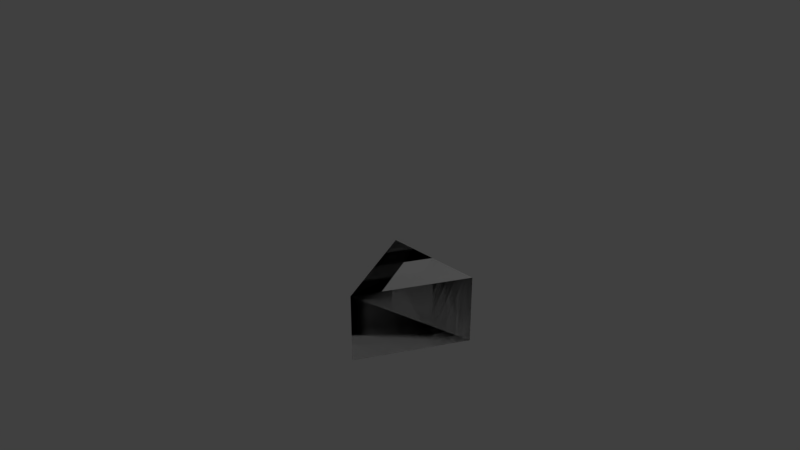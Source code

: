 # Source: TargetMarker.blend  (saved by Blender 2.79.0; exported with 4.5.12 LTS)
import bpy
from mathutils import Matrix  # noqa: F401  (used for matrix-valued properties, if any)

bpy.ops.wm.read_factory_settings(use_empty=True)
scene = bpy.context.scene
scene.name = 'Scene'

# ---- collections
col_collection_1 = bpy.data.collections.new('Collection 1'); scene.collection.children.link(col_collection_1)

# ---- materials (node trees are filled in below, after node groups)
mat_material = bpy.data.materials.new('Material')
mat_material.alpha_threshold = 0.0
mat_material.use_transparent_shadow = False
mat_material.roughness = 0.5
mat_material.line_color = (0.0, 0.0, 0.0, 1.0)

# ---- material node trees

# ---- world
world_world = bpy.data.worlds.new('World'); scene.world = world_world
world_world.color = (0.05088, 0.05088, 0.05088)
world_world.use_sun_shadow = False
world_world.sun_shadow_jitter_overblur = 0.0
world_world.cycles.sampling_method = 'MANUAL'

# ---- cameras
cam_camera = bpy.data.cameras.new('Camera')
cam_camera.clip_end = 100.0
cam_camera.lens = 35.0
cam_camera.sensor_width = 32.0
cam_camera.sensor_height = 18.0
cam_camera.ortho_scale = 7.314
cam_camera.dof.focus_distance = 0.0
cam_camera.dof.aperture_fstop = 128.0

# ---- lights
light_lamp = bpy.data.lights.new('Lamp', 'POINT')
light_lamp.transmission_factor = 0.0
light_lamp.cutoff_distance = 30.0
light_lamp.energy = 100.0
light_lamp.shadow_buffer_clip_start = 1.001
light_lamp.shadow_soft_size = 0.1
light_lamp.shadow_maximum_resolution = 0.006
light_lamp.use_absolute_resolution = True

# ---- meshes
me_cube_002 = bpy.data.meshes.new('Cube.002')
me_cube_002.from_pydata([(-1.192e-07, -0.6667, -0.5), (-4.768e-07, -0.6667, 0.5), (0.75, -2.167, -0.5), (-0.75, -2.167, -0.5), (0.75, -2.167, 0.5), (-0.75, -2.167, 0.5)], [], [(2, 4, 5, 3), (1, 5, 4), (0, 1, 4, 2), (1, 0, 3, 5), (0, 2, 3)])
_uv = me_cube_002.uv_layers.new(name='UVMap')
_uv.uv.foreach_set('vector', [0.0, 0.0, 1.0, 0.0, 1.0, 1.0, 0.0, 1.0, 0.0, 0.0, 1.0, 0.0, 1.0, 1.0, 0.0, 0.0, 1.0, 0.0, 1.0, 1.0, 0.0, 1.0, 0.0, 0.0, 1.0, 0.0, 1.0, 1.0, 0.0, 1.0, 0.0, 0.0, 1.0, 0.0, 1.0, 1.0])
me_cube_002.materials.append(mat_material)
me_cube_002.use_remesh_preserve_volume = False
me_cube_002.use_remesh_preserve_attributes = False
me_cube_002.use_mirror_vertex_groups = False
me_cube_002.update()
me_cube_001 = bpy.data.meshes.new('Cube.001')
me_cube_001.from_pydata([(0.6667, -8.196e-08, -0.5), (0.6667, -4.843e-07, 0.5), (2.167, 0.75, -0.5), (2.167, -0.75, -0.5), (2.167, 0.75, 0.5), (2.167, -0.75, 0.5)], [], [(2, 4, 5, 3), (1, 5, 4), (0, 1, 4, 2), (1, 0, 3, 5), (0, 2, 3)])
_uv = me_cube_001.uv_layers.new(name='UVMap')
_uv.uv.foreach_set('vector', [0.0, 0.0, 1.0, 0.0, 1.0, 1.0, 0.0, 1.0, 0.0, 0.0, 1.0, 0.0, 1.0, 1.0, 0.0, 0.0, 1.0, 0.0, 1.0, 1.0, 0.0, 1.0, 0.0, 0.0, 1.0, 0.0, 1.0, 1.0, 0.0, 1.0, 0.0, 0.0, 1.0, 0.0, 1.0, 1.0])
me_cube_001.materials.append(mat_material)
me_cube_001.use_remesh_preserve_volume = False
me_cube_001.use_remesh_preserve_attributes = False
me_cube_001.use_mirror_vertex_groups = False
me_cube_001.update()
me_cube_004 = bpy.data.meshes.new('Cube.004')
me_cube_004.from_pydata([(1.937e-07, 0.6667, -0.5), (2.831e-07, 0.6667, 0.5), (0.75, 2.167, -0.5), (-0.75, 2.167, -0.5), (0.75, 2.167, 0.5), (-0.75, 2.167, 0.5)], [], [(4, 2, 3, 5), (1, 4, 5), (1, 0, 2, 4), (0, 1, 5, 3), (0, 3, 2)])
_uv = me_cube_004.uv_layers.new(name='UVMap')
_uv.uv.foreach_set('vector', [0.0, 0.0, 1.0, 0.0, 1.0, 1.0, 0.0, 1.0, 0.0, 0.0, 1.0, 0.0, 1.0, 1.0, 0.0, 0.0, 1.0, 0.0, 1.0, 1.0, 0.0, 1.0, 0.0, 0.0, 1.0, 0.0, 1.0, 1.0, 0.0, 1.0, 0.0, 0.0, 1.0, 0.0, 1.0, 1.0])
me_cube_004.materials.append(mat_material)
me_cube_004.use_remesh_preserve_volume = False
me_cube_004.use_remesh_preserve_attributes = False
me_cube_004.use_mirror_vertex_groups = False
me_cube_004.update()
me_cube_003 = bpy.data.meshes.new('Cube.003')
me_cube_003.from_pydata([(-0.6667, 2.831e-07, -0.5), (-0.6667, 1.937e-07, 0.5), (-2.167, -0.75, -0.5), (-2.167, 0.75, -0.5), (-2.167, -0.75, 0.5), (-2.167, 0.75, 0.5)], [], [(2, 4, 5, 3), (1, 5, 4), (0, 1, 4, 2), (1, 0, 3, 5), (0, 2, 3)])
_uv = me_cube_003.uv_layers.new(name='UVMap')
_uv.uv.foreach_set('vector', [0.0, 0.0, 1.0, 0.0, 1.0, 1.0, 0.0, 1.0, 0.0, 0.0, 1.0, 0.0, 1.0, 1.0, 0.0, 0.0, 1.0, 0.0, 1.0, 1.0, 0.0, 1.0, 0.0, 0.0, 1.0, 0.0, 1.0, 1.0, 0.0, 1.0, 0.0, 0.0, 1.0, 0.0, 1.0, 1.0])
me_cube_003.materials.append(mat_material)
me_cube_003.use_remesh_preserve_volume = False
me_cube_003.use_remesh_preserve_attributes = False
me_cube_003.use_mirror_vertex_groups = False
me_cube_003.update()
me_cube = bpy.data.meshes.new('Cube')
me_cube.from_pydata([], [], [])
me_cube.materials.append(mat_material)
me_cube.use_remesh_preserve_volume = False
me_cube.use_remesh_preserve_attributes = False
me_cube.use_mirror_vertex_groups = False
me_cube.update()
arm_armature = bpy.data.armatures.new('Armature')  # bones are not reproduced

# ---- objects
ob_armature = bpy.data.objects.new('Armature', arm_armature)
ob_cube_002 = bpy.data.objects.new('Cube.002', me_cube_002)
ob_cube_001 = bpy.data.objects.new('Cube.001', me_cube_001)
ob_cube_004 = bpy.data.objects.new('Cube.004', me_cube_004)
ob_cube_003 = bpy.data.objects.new('Cube.003', me_cube_003)
ob_cube = bpy.data.objects.new('Cube', me_cube)
ob_lamp = bpy.data.objects.new('Lamp', light_lamp)
ob_camera = bpy.data.objects.new('Camera', cam_camera)

# ---- transforms, parenting, visibility, modifiers, constraints
ob_armature.location = (0.0, 0.0, -1.0)
ob_armature.lineart.crease_threshold = 0.0
ob_cube_002.parent = ob_armature
ob_cube_002.matrix_parent_inverse = Matrix(((-1.0, 0.0, 8.742e-08, 0.0), (0.0, -1.0, 0.0, -1.0), (8.742e-08, 0.0, 1.0, 0.0), (0.0, 0.0, 0.0, 1.0)))
ob_cube_002.location = (0.0, 0.0, 0.0)
ob_cube_002.lock_rotations_4d = False
ob_cube_002.empty_display_type = 'ARROWS'
ob_cube_002.lineart.crease_threshold = 0.0
ob_cube_001.parent = ob_armature
ob_cube_001.matrix_parent_inverse = Matrix(((0.0, -1.0, 4.371e-08, 0.0), (1.0, 0.0, 0.0, -1.0), (0.0, 4.371e-08, 1.0, 0.0), (0.0, 0.0, 0.0, 1.0)))
ob_cube_001.location = (0.0, 0.0, 0.0)
ob_cube_001.lock_rotations_4d = False
ob_cube_001.empty_display_type = 'ARROWS'
ob_cube_001.lineart.crease_threshold = 0.0
ob_cube_004.parent = ob_armature
ob_cube_004.matrix_parent_inverse = Matrix(((1.0, 0.0, 0.0, 0.0), (0.0, 1.0, 0.0, -1.0), (0.0, 0.0, 1.0, 0.0), (0.0, 0.0, 0.0, 1.0)))
ob_cube_004.location = (0.0, 0.0, 0.0)
ob_cube_004.lock_rotations_4d = False
ob_cube_004.empty_display_type = 'ARROWS'
ob_cube_004.lineart.crease_threshold = 0.0
ob_cube_003.parent = ob_armature
ob_cube_003.matrix_parent_inverse = Matrix(((0.0, 1.0, -4.371e-08, 0.0), (-1.0, 0.0, 0.0, -1.0), (0.0, 4.371e-08, 1.0, 0.0), (0.0, 0.0, 0.0, 1.0)))
ob_cube_003.location = (0.0, 0.0, 0.0)
ob_cube_003.lock_rotations_4d = False
ob_cube_003.empty_display_type = 'ARROWS'
ob_cube_003.lineart.crease_threshold = 0.0
ob_cube.location = (0.0, 0.0, 0.0)
ob_cube.lock_rotations_4d = False
ob_cube.empty_display_type = 'ARROWS'
ob_cube.lineart.crease_threshold = 0.0
ob_lamp.location = (4.076, 1.005, 5.904)
ob_lamp.rotation_euler = (0.6503, 0.05522, 1.866)
ob_lamp.lock_rotations_4d = False
ob_lamp.empty_display_type = 'ARROWS'
ob_lamp.color = (0.0, 0.0, 0.0, 0.0)
ob_lamp.lineart.crease_threshold = 0.0
ob_camera.location = (7.481, -6.508, 5.344)
ob_camera.rotation_euler = (1.109, 0.0, 0.8149)
ob_camera.lock_rotations_4d = False
ob_camera.empty_display_type = 'ARROWS'
ob_camera.color = (0.0, 0.0, 0.0, 0.0)
ob_camera.display_type = 'WIRE'
ob_camera.lineart.crease_threshold = 0.0

# ---- collection membership
col_collection_1.objects.link(ob_armature)
col_collection_1.objects.link(ob_cube_002)
col_collection_1.objects.link(ob_cube_001)
col_collection_1.objects.link(ob_cube_004)
col_collection_1.objects.link(ob_cube_003)
col_collection_1.objects.link(ob_cube)
col_collection_1.objects.link(ob_lamp)
col_collection_1.objects.link(ob_camera)

# ---- scene / render settings (as saved in the file)
scene.camera = ob_camera
scene.frame_start = 1; scene.frame_end = 20; scene.frame_set(19)
scene.render.engine = 'BLENDER_EEVEE_NEXT'
scene.render.resolution_percentage = 50
scene.render.dither_intensity = 0.0
scene.cycles.use_denoising = False
scene.cycles.samples = 128
scene.cycles.sampling_pattern = 'TABULATED_SOBOL'
scene.cycles.use_adaptive_sampling = False
scene.cycles.use_light_tree = False
scene.cycles.blur_glossy = 0.0
scene.cycles.sample_clamp_indirect = 0.0
scene.view_settings.view_transform = 'Standard'
bpy.context.view_layer.update()
